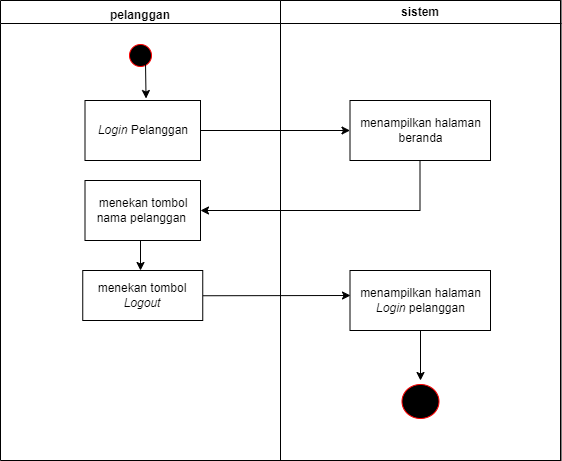

The diagram above was exported from draw.io. Its source (the exported page's mxGraphModel, read from the mxfile embedded in the PNG):
<mxGraphModel dx="1120" dy="484" grid="1" gridSize="10" guides="1" tooltips="1" connect="1" arrows="1" fold="1" page="1" pageScale="1" pageWidth="1169" pageHeight="826" background="none" math="0" shadow="0">
  <root>
    <mxCell id="0" />
    <mxCell id="1" parent="0" />
    <mxCell id="2" value="" style="swimlane;whiteSpace=wrap;fontStyle=0" parent="1" vertex="1">
      <mxGeometry x="190" y="210" width="560.5" height="460" as="geometry" />
    </mxCell>
    <mxCell id="5" value="" style="ellipse;shape=startState;fillColor=#000000;strokeColor=#ff0000;" parent="2" vertex="1">
      <mxGeometry x="125" y="40" width="30" height="30" as="geometry" />
    </mxCell>
    <mxCell id="uW0jeujQmH9d1vKwJ6TD-127" value="" style="endArrow=classic;html=1;rounded=0;entryX=0.57;entryY=-0.083;entryDx=0;entryDy=0;entryPerimeter=0;" parent="2" edge="1">
      <mxGeometry width="50" height="50" relative="1" as="geometry">
        <mxPoint x="145" y="62" as="sourcePoint" />
        <mxPoint x="145.54999999999995" y="98.01599999999996" as="targetPoint" />
      </mxGeometry>
    </mxCell>
    <mxCell id="3" value="sistem" style="swimlane;whiteSpace=wrap" parent="2" vertex="1">
      <mxGeometry x="280" width="280" height="460" as="geometry" />
    </mxCell>
    <mxCell id="uW0jeujQmH9d1vKwJ6TD-83" value="" style="ellipse;shape=startState;fillColor=#000000;strokeColor=#ff0000;" parent="3" vertex="1">
      <mxGeometry x="117.5" y="380" width="45" height="42" as="geometry" />
    </mxCell>
    <mxCell id="_ltUr3kyA6E5q_N-GH7U-6" value="" style="endArrow=classic;html=1;rounded=0;" edge="1" parent="3">
      <mxGeometry width="50" height="50" relative="1" as="geometry">
        <mxPoint x="-100.5" y="130" as="sourcePoint" />
        <mxPoint x="69.5" y="130" as="targetPoint" />
      </mxGeometry>
    </mxCell>
    <mxCell id="_ltUr3kyA6E5q_N-GH7U-8" value="menampilkan halaman beranda" style="rounded=0;whiteSpace=wrap;html=1;" vertex="1" parent="3">
      <mxGeometry x="69.5" y="100" width="140.5" height="60" as="geometry" />
    </mxCell>
    <mxCell id="_ltUr3kyA6E5q_N-GH7U-10" value="" style="endArrow=none;html=1;rounded=0;" edge="1" parent="3">
      <mxGeometry width="50" height="50" relative="1" as="geometry">
        <mxPoint x="139.5" y="210" as="sourcePoint" />
        <mxPoint x="139.5" y="160" as="targetPoint" />
      </mxGeometry>
    </mxCell>
    <mxCell id="_ltUr3kyA6E5q_N-GH7U-116" value="" style="endArrow=classic;html=1;rounded=0;entryX=1;entryY=0.5;entryDx=0;entryDy=0;" edge="1" parent="3" target="_ltUr3kyA6E5q_N-GH7U-14">
      <mxGeometry width="50" height="50" relative="1" as="geometry">
        <mxPoint x="139.5" y="210" as="sourcePoint" />
        <mxPoint x="189.5" y="160" as="targetPoint" />
      </mxGeometry>
    </mxCell>
    <mxCell id="_ltUr3kyA6E5q_N-GH7U-118" value="menampilkan halaman &lt;i&gt;Login &lt;/i&gt;pelanggan" style="rounded=0;whiteSpace=wrap;html=1;" vertex="1" parent="3">
      <mxGeometry x="69.5" y="270" width="140.5" height="60" as="geometry" />
    </mxCell>
    <mxCell id="_ltUr3kyA6E5q_N-GH7U-119" value="" style="endArrow=classic;html=1;rounded=0;" edge="1" parent="3" target="uW0jeujQmH9d1vKwJ6TD-83">
      <mxGeometry width="50" height="50" relative="1" as="geometry">
        <mxPoint x="140" y="330.25" as="sourcePoint" />
        <mxPoint x="140" y="380" as="targetPoint" />
      </mxGeometry>
    </mxCell>
    <mxCell id="uW0jeujQmH9d1vKwJ6TD-172" value="&lt;b&gt;pelanggan&lt;/b&gt;" style="text;html=1;strokeColor=none;fillColor=none;align=center;verticalAlign=middle;whiteSpace=wrap;rounded=0;" parent="2" vertex="1">
      <mxGeometry x="110" width="60" height="30" as="geometry" />
    </mxCell>
    <mxCell id="_ltUr3kyA6E5q_N-GH7U-12" value="&lt;i&gt;Login&lt;/i&gt; Pelanggan" style="rounded=0;whiteSpace=wrap;html=1;" vertex="1" parent="2">
      <mxGeometry x="84.5" y="100" width="115.5" height="60" as="geometry" />
    </mxCell>
    <mxCell id="_ltUr3kyA6E5q_N-GH7U-14" value="menekan tombol nama pelanggan&amp;nbsp;" style="rounded=0;whiteSpace=wrap;html=1;" vertex="1" parent="2">
      <mxGeometry x="84.5" y="180" width="115.5" height="60" as="geometry" />
    </mxCell>
    <mxCell id="_ltUr3kyA6E5q_N-GH7U-36" value="" style="endArrow=classic;html=1;rounded=0;" edge="1" parent="2">
      <mxGeometry width="50" height="50" relative="1" as="geometry">
        <mxPoint x="202.25" y="295.25" as="sourcePoint" />
        <mxPoint x="350" y="295" as="targetPoint" />
      </mxGeometry>
    </mxCell>
    <mxCell id="_ltUr3kyA6E5q_N-GH7U-117" value="" style="endArrow=classic;html=1;rounded=0;" edge="1" parent="2">
      <mxGeometry width="50" height="50" relative="1" as="geometry">
        <mxPoint x="140" y="240" as="sourcePoint" />
        <mxPoint x="140" y="270" as="targetPoint" />
      </mxGeometry>
    </mxCell>
    <mxCell id="_ltUr3kyA6E5q_N-GH7U-18" value="menekan tombol &lt;i&gt;Logout&lt;/i&gt;" style="rounded=0;whiteSpace=wrap;html=1;" vertex="1" parent="2">
      <mxGeometry x="82.25" y="270" width="120" height="50" as="geometry" />
    </mxCell>
  </root>
</mxGraphModel>